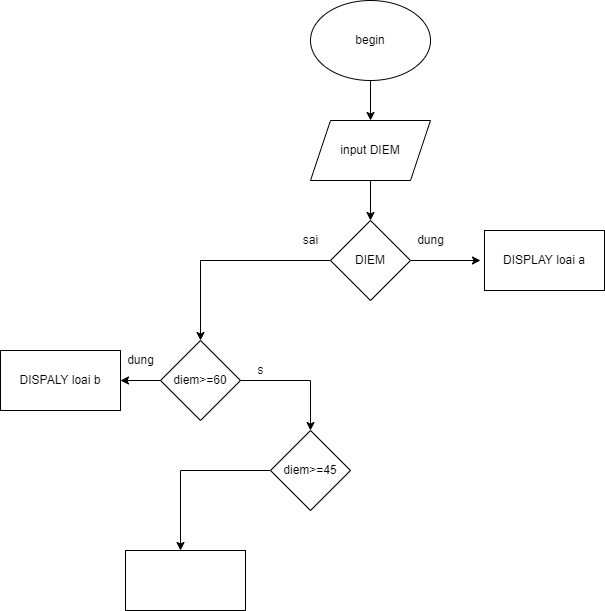

The diagram above was exported from draw.io. Its source (the exported page's mxGraphModel, read from the mxfile embedded in the PNG):
<mxGraphModel dx="1609" dy="460" grid="1" gridSize="10" guides="1" tooltips="1" connect="1" arrows="1" fold="1" page="1" pageScale="1" pageWidth="827" pageHeight="1169" math="0" shadow="0">
  <root>
    <mxCell id="0" />
    <mxCell id="1" parent="0" />
    <mxCell id="nZsVh8sRhysYsuWtq_0q-3" style="edgeStyle=orthogonalEdgeStyle;rounded=0;orthogonalLoop=1;jettySize=auto;html=1;exitX=0.5;exitY=1;exitDx=0;exitDy=0;entryX=0.5;entryY=0;entryDx=0;entryDy=0;" edge="1" parent="1" source="nZsVh8sRhysYsuWtq_0q-1" target="nZsVh8sRhysYsuWtq_0q-2">
      <mxGeometry relative="1" as="geometry" />
    </mxCell>
    <mxCell id="nZsVh8sRhysYsuWtq_0q-1" value="begin" style="ellipse;whiteSpace=wrap;html=1;" vertex="1" parent="1">
      <mxGeometry x="240" y="40" width="120" height="80" as="geometry" />
    </mxCell>
    <mxCell id="nZsVh8sRhysYsuWtq_0q-6" style="edgeStyle=orthogonalEdgeStyle;rounded=0;orthogonalLoop=1;jettySize=auto;html=1;exitX=0.5;exitY=1;exitDx=0;exitDy=0;entryX=0.5;entryY=0;entryDx=0;entryDy=0;" edge="1" parent="1" source="nZsVh8sRhysYsuWtq_0q-2" target="nZsVh8sRhysYsuWtq_0q-4">
      <mxGeometry relative="1" as="geometry" />
    </mxCell>
    <mxCell id="nZsVh8sRhysYsuWtq_0q-2" value="input DIEM" style="shape=parallelogram;perimeter=parallelogramPerimeter;whiteSpace=wrap;html=1;fixedSize=1;" vertex="1" parent="1">
      <mxGeometry x="240" y="160" width="120" height="60" as="geometry" />
    </mxCell>
    <mxCell id="nZsVh8sRhysYsuWtq_0q-7" style="edgeStyle=orthogonalEdgeStyle;rounded=0;orthogonalLoop=1;jettySize=auto;html=1;exitX=1;exitY=0.5;exitDx=0;exitDy=0;" edge="1" parent="1" source="nZsVh8sRhysYsuWtq_0q-4">
      <mxGeometry relative="1" as="geometry">
        <mxPoint x="410" y="300" as="targetPoint" />
      </mxGeometry>
    </mxCell>
    <mxCell id="nZsVh8sRhysYsuWtq_0q-10" style="edgeStyle=orthogonalEdgeStyle;rounded=0;orthogonalLoop=1;jettySize=auto;html=1;" edge="1" parent="1" source="nZsVh8sRhysYsuWtq_0q-4">
      <mxGeometry relative="1" as="geometry">
        <mxPoint x="130" y="380" as="targetPoint" />
      </mxGeometry>
    </mxCell>
    <mxCell id="nZsVh8sRhysYsuWtq_0q-4" value="DIEM" style="rhombus;whiteSpace=wrap;html=1;" vertex="1" parent="1">
      <mxGeometry x="260" y="260" width="80" height="80" as="geometry" />
    </mxCell>
    <mxCell id="nZsVh8sRhysYsuWtq_0q-8" value="dung" style="text;html=1;align=center;verticalAlign=middle;resizable=0;points=[];autosize=1;strokeColor=none;fillColor=none;" vertex="1" parent="1">
      <mxGeometry x="335" y="265" width="50" height="30" as="geometry" />
    </mxCell>
    <mxCell id="nZsVh8sRhysYsuWtq_0q-9" value="DISPLAY loai a" style="rounded=0;whiteSpace=wrap;html=1;" vertex="1" parent="1">
      <mxGeometry x="414" y="270" width="120" height="60" as="geometry" />
    </mxCell>
    <mxCell id="nZsVh8sRhysYsuWtq_0q-11" value="sai" style="text;html=1;align=center;verticalAlign=middle;resizable=0;points=[];autosize=1;strokeColor=none;fillColor=none;" vertex="1" parent="1">
      <mxGeometry x="220" y="265" width="40" height="30" as="geometry" />
    </mxCell>
    <mxCell id="nZsVh8sRhysYsuWtq_0q-14" style="edgeStyle=orthogonalEdgeStyle;rounded=0;orthogonalLoop=1;jettySize=auto;html=1;exitX=0;exitY=0.5;exitDx=0;exitDy=0;" edge="1" parent="1" source="nZsVh8sRhysYsuWtq_0q-13">
      <mxGeometry relative="1" as="geometry">
        <mxPoint x="50" y="420" as="targetPoint" />
      </mxGeometry>
    </mxCell>
    <mxCell id="nZsVh8sRhysYsuWtq_0q-17" style="edgeStyle=orthogonalEdgeStyle;rounded=0;orthogonalLoop=1;jettySize=auto;html=1;exitX=1;exitY=0.5;exitDx=0;exitDy=0;" edge="1" parent="1" source="nZsVh8sRhysYsuWtq_0q-13">
      <mxGeometry relative="1" as="geometry">
        <mxPoint x="240" y="470" as="targetPoint" />
      </mxGeometry>
    </mxCell>
    <mxCell id="nZsVh8sRhysYsuWtq_0q-13" value="diem&amp;gt;=60" style="rhombus;whiteSpace=wrap;html=1;" vertex="1" parent="1">
      <mxGeometry x="90" y="380" width="80" height="80" as="geometry" />
    </mxCell>
    <mxCell id="nZsVh8sRhysYsuWtq_0q-15" value="DISPALY loai b" style="whiteSpace=wrap;html=1;" vertex="1" parent="1">
      <mxGeometry x="-70" y="390" width="120" height="60" as="geometry" />
    </mxCell>
    <mxCell id="nZsVh8sRhysYsuWtq_0q-16" value="dung" style="text;html=1;align=center;verticalAlign=middle;resizable=0;points=[];autosize=1;strokeColor=none;fillColor=none;" vertex="1" parent="1">
      <mxGeometry x="45" y="385" width="50" height="30" as="geometry" />
    </mxCell>
    <mxCell id="nZsVh8sRhysYsuWtq_0q-21" style="edgeStyle=orthogonalEdgeStyle;rounded=0;orthogonalLoop=1;jettySize=auto;html=1;exitX=0;exitY=0.5;exitDx=0;exitDy=0;" edge="1" parent="1" source="nZsVh8sRhysYsuWtq_0q-18">
      <mxGeometry relative="1" as="geometry">
        <mxPoint x="110" y="590" as="targetPoint" />
      </mxGeometry>
    </mxCell>
    <mxCell id="nZsVh8sRhysYsuWtq_0q-18" value="diem&amp;gt;=45" style="rhombus;whiteSpace=wrap;html=1;" vertex="1" parent="1">
      <mxGeometry x="200" y="470" width="80" height="80" as="geometry" />
    </mxCell>
    <mxCell id="nZsVh8sRhysYsuWtq_0q-20" value="s" style="text;html=1;align=center;verticalAlign=middle;resizable=0;points=[];autosize=1;strokeColor=none;fillColor=none;" vertex="1" parent="1">
      <mxGeometry x="175" y="395" width="30" height="30" as="geometry" />
    </mxCell>
    <mxCell id="nZsVh8sRhysYsuWtq_0q-22" value="" style="whiteSpace=wrap;html=1;" vertex="1" parent="1">
      <mxGeometry x="55" y="590" width="120" height="60" as="geometry" />
    </mxCell>
  </root>
</mxGraphModel>